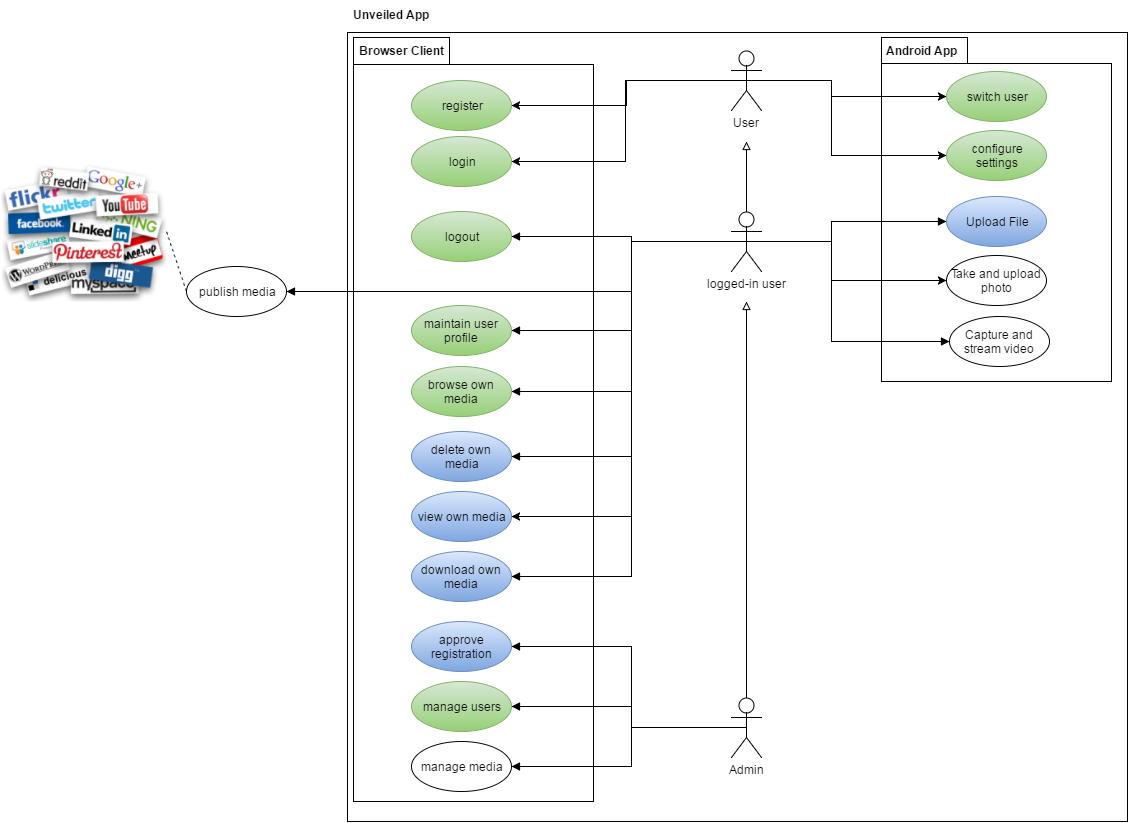

The diagram above was exported from draw.io. Its source (the exported page's mxGraphModel, read from the mxfile embedded in the PNG):
<mxGraphModel dx="2260" dy="780" grid="1" gridSize="10" guides="1" tooltips="1" connect="1" arrows="1" fold="1" page="1" pageScale="1" pageWidth="826" pageHeight="1169" background="#ffffff" math="0" shadow="0">
  <root>
    <mxCell id="6d18c2f3bb5ab2d2-0" />
    <mxCell id="6d18c2f3bb5ab2d2-1" parent="6d18c2f3bb5ab2d2-0" />
    <mxCell id="6d18c2f3bb5ab2d2-4" value="" style="html=1;" vertex="1" parent="6d18c2f3bb5ab2d2-1">
      <mxGeometry x="46" y="31" width="780" height="789" as="geometry" />
    </mxCell>
    <mxCell id="6d18c2f3bb5ab2d2-6" value="Unveiled App" style="text;html=1;align=center;fontStyle=1;verticalAlign=middle;spacingLeft=3;spacingRight=3;strokeColor=none;rotatable=0;points=[[0,0.5],[1,0.5]];portConstraint=eastwest;" vertex="1" parent="6d18c2f3bb5ab2d2-1">
      <mxGeometry x="40" width="100" height="26" as="geometry" />
    </mxCell>
    <mxCell id="6d18c2f3bb5ab2d2-7" value="User" style="shape=umlActor;verticalLabelPosition=bottom;verticalAlign=top;html=1;" vertex="1" parent="6d18c2f3bb5ab2d2-1">
      <mxGeometry x="430" y="49" width="30" height="60" as="geometry" />
    </mxCell>
    <mxCell id="6d18c2f3bb5ab2d2-8" value="Admin" style="shape=umlActor;verticalLabelPosition=bottom;verticalAlign=top;html=1;" vertex="1" parent="6d18c2f3bb5ab2d2-1">
      <mxGeometry x="430" y="696" width="30" height="60" as="geometry" />
    </mxCell>
    <mxCell id="6d18c2f3bb5ab2d2-13" value="" style="shape=folder;fontStyle=1;spacingTop=10;tabWidth=86;tabHeight=26;tabPosition=left;html=1;" vertex="1" parent="6d18c2f3bb5ab2d2-1">
      <mxGeometry x="580" y="36" width="230" height="344" as="geometry" />
    </mxCell>
    <mxCell id="6d18c2f3bb5ab2d2-15" value="Android App" style="text;html=1;align=center;fontStyle=1;verticalAlign=middle;spacingLeft=3;spacingRight=3;strokeColor=none;rotatable=0;points=[[0,0.5],[1,0.5]];portConstraint=eastwest;" vertex="1" parent="6d18c2f3bb5ab2d2-1">
      <mxGeometry x="580" y="36" width="80" height="26" as="geometry" />
    </mxCell>
    <mxCell id="6d18c2f3bb5ab2d2-22" style="edgeStyle=orthogonalEdgeStyle;rounded=0;html=1;exitX=0.5;exitY=0.5;exitPerimeter=0;entryX=0.5;entryY=0.5;entryPerimeter=0;endArrow=block;endFill=0;" edge="1" parent="6d18c2f3bb5ab2d2-1" source="6d18c2f3bb5ab2d2-8" target="6d18c2f3bb5ab2d2-8">
      <mxGeometry relative="1" as="geometry" />
    </mxCell>
    <mxCell id="6d18c2f3bb5ab2d2-25" value="switch user" style="ellipse;whiteSpace=wrap;html=1;plain-green" vertex="1" parent="6d18c2f3bb5ab2d2-1">
      <mxGeometry x="645" y="70" width="100" height="50" as="geometry" />
    </mxCell>
    <mxCell id="6d18c2f3bb5ab2d2-26" value="Take and upload photo" style="ellipse;whiteSpace=wrap;html=1;fillColor=#ffffff;strokeColor=#000000;" vertex="1" parent="6d18c2f3bb5ab2d2-1">
      <mxGeometry x="645" y="254" width="100" height="50" as="geometry" />
    </mxCell>
    <mxCell id="6d18c2f3bb5ab2d2-27" value="Capture and stream video" style="ellipse;whiteSpace=wrap;html=1;fillColor=#ffffff;strokeColor=#000000;" vertex="1" parent="6d18c2f3bb5ab2d2-1">
      <mxGeometry x="648" y="315" width="100" height="50" as="geometry" />
    </mxCell>
    <mxCell id="6d18c2f3bb5ab2d2-29" value="" style="shape=folder;fontStyle=1;spacingTop=10;tabWidth=96;tabHeight=27;tabPosition=left;html=1;" vertex="1" parent="6d18c2f3bb5ab2d2-1">
      <mxGeometry x="52" y="36" width="240" height="764" as="geometry" />
    </mxCell>
    <mxCell id="6d18c2f3bb5ab2d2-30" value="Browser Client" style="text;html=1;align=center;fontStyle=1;verticalAlign=middle;spacingLeft=3;spacingRight=3;strokeColor=none;rotatable=0;points=[[0,0.5],[1,0.5]];portConstraint=eastwest;" vertex="1" parent="6d18c2f3bb5ab2d2-1">
      <mxGeometry x="50" y="36" width="100" height="26" as="geometry" />
    </mxCell>
    <mxCell id="6d18c2f3bb5ab2d2-31" value="manage users" style="ellipse;whiteSpace=wrap;html=1;plain-green" vertex="1" parent="6d18c2f3bb5ab2d2-1">
      <mxGeometry x="110" y="680" width="100" height="50" as="geometry" />
    </mxCell>
    <mxCell id="6d18c2f3bb5ab2d2-33" style="edgeStyle=orthogonalEdgeStyle;rounded=0;html=1;exitX=0.5;exitY=0.5;exitPerimeter=0;entryX=0.5;entryY=0.5;entryPerimeter=0;endArrow=block;endFill=0;" edge="1" parent="6d18c2f3bb5ab2d2-1" source="6d18c2f3bb5ab2d2-7" target="6d18c2f3bb5ab2d2-7">
      <mxGeometry relative="1" as="geometry" />
    </mxCell>
    <mxCell id="6d18c2f3bb5ab2d2-36" value="Upload File" style="ellipse;whiteSpace=wrap;html=1;plain-blue" vertex="1" parent="6d18c2f3bb5ab2d2-1">
      <mxGeometry x="645" y="195" width="100" height="50" as="geometry" />
    </mxCell>
    <mxCell id="6d18c2f3bb5ab2d2-48" value="maintain user profile" style="ellipse;whiteSpace=wrap;html=1;plain-green" vertex="1" parent="6d18c2f3bb5ab2d2-1">
      <mxGeometry x="110" y="304" width="100" height="50" as="geometry" />
    </mxCell>
    <mxCell id="6d18c2f3bb5ab2d2-51" value="manage media" style="ellipse;whiteSpace=wrap;html=1;fillColor=#ffffff;strokeColor=#000000;" vertex="1" parent="6d18c2f3bb5ab2d2-1">
      <mxGeometry x="110" y="740" width="100" height="50" as="geometry" />
    </mxCell>
    <mxCell id="6d18c2f3bb5ab2d2-52" value="browse own media" style="ellipse;whiteSpace=wrap;html=1;plain-green" vertex="1" parent="6d18c2f3bb5ab2d2-1">
      <mxGeometry x="110" y="365" width="100" height="50" as="geometry" />
    </mxCell>
    <mxCell id="6d18c2f3bb5ab2d2-55" value="delete own &lt;br&gt;media" style="ellipse;whiteSpace=wrap;html=1;plain-blue" vertex="1" parent="6d18c2f3bb5ab2d2-1">
      <mxGeometry x="110" y="430" width="100" height="50" as="geometry" />
    </mxCell>
    <mxCell id="6d18c2f3bb5ab2d2-56" value="register" style="ellipse;whiteSpace=wrap;html=1;plain-green" vertex="1" parent="6d18c2f3bb5ab2d2-1">
      <mxGeometry x="110" y="79" width="100" height="50" as="geometry" />
    </mxCell>
    <mxCell id="6d18c2f3bb5ab2d2-57" value="logout" style="ellipse;whiteSpace=wrap;html=1;plain-green" vertex="1" parent="6d18c2f3bb5ab2d2-1">
      <mxGeometry x="110" y="210" width="100" height="50" as="geometry" />
    </mxCell>
    <mxCell id="6d18c2f3bb5ab2d2-58" value="download own media" style="ellipse;whiteSpace=wrap;html=1;plain-blue" vertex="1" parent="6d18c2f3bb5ab2d2-1">
      <mxGeometry x="110" y="550" width="100" height="50" as="geometry" />
    </mxCell>
    <mxCell id="6d18c2f3bb5ab2d2-64" value="logged-in user" style="shape=umlActor;verticalLabelPosition=bottom;verticalAlign=top;html=1;" vertex="1" parent="6d18c2f3bb5ab2d2-1">
      <mxGeometry x="430" y="210" width="30" height="60" as="geometry" />
    </mxCell>
    <mxCell id="6d18c2f3bb5ab2d2-73" style="edgeStyle=orthogonalEdgeStyle;rounded=0;html=1;exitX=0.5;exitY=0.5;exitPerimeter=0;entryX=0;entryY=0.5;endArrow=block;endFill=1;" edge="1" parent="6d18c2f3bb5ab2d2-1" source="6d18c2f3bb5ab2d2-64" target="6d18c2f3bb5ab2d2-27">
      <mxGeometry relative="1" as="geometry">
        <Array as="points">
          <mxPoint x="530" y="240" />
          <mxPoint x="530" y="340" />
        </Array>
      </mxGeometry>
    </mxCell>
    <mxCell id="6d18c2f3bb5ab2d2-74" style="edgeStyle=orthogonalEdgeStyle;rounded=0;html=1;exitX=0.5;exitY=0.5;exitPerimeter=0;entryX=0;entryY=0.5;endArrow=block;endFill=1;" edge="1" parent="6d18c2f3bb5ab2d2-1" source="6d18c2f3bb5ab2d2-64" target="6d18c2f3bb5ab2d2-36">
      <mxGeometry relative="1" as="geometry">
        <Array as="points">
          <mxPoint x="530" y="240" />
          <mxPoint x="530" y="220" />
        </Array>
      </mxGeometry>
    </mxCell>
    <mxCell id="7b03ddff843b62ee-0" style="edgeStyle=orthogonalEdgeStyle;rounded=0;html=1;exitX=0.5;exitY=0.5;exitPerimeter=0;entryX=0;entryY=0.5;" edge="1" parent="6d18c2f3bb5ab2d2-1" source="6d18c2f3bb5ab2d2-7" target="6d18c2f3bb5ab2d2-25">
      <mxGeometry relative="1" as="geometry">
        <Array as="points">
          <mxPoint x="530" y="79" />
          <mxPoint x="530" y="95" />
        </Array>
      </mxGeometry>
    </mxCell>
    <mxCell id="7b03ddff843b62ee-1" style="edgeStyle=orthogonalEdgeStyle;rounded=0;html=1;exitX=0.5;exitY=0.5;exitPerimeter=0;entryX=1;entryY=0.5;" edge="1" parent="6d18c2f3bb5ab2d2-1" source="6d18c2f3bb5ab2d2-7" target="6d18c2f3bb5ab2d2-56">
      <mxGeometry relative="1" as="geometry">
        <Array as="points">
          <mxPoint x="325" y="79" />
          <mxPoint x="325" y="104" />
        </Array>
      </mxGeometry>
    </mxCell>
    <mxCell id="7b03ddff843b62ee-2" style="edgeStyle=orthogonalEdgeStyle;rounded=0;html=1;exitX=0.5;exitY=0.5;exitPerimeter=0;entryX=0;entryY=0.5;" edge="1" parent="6d18c2f3bb5ab2d2-1" source="6d18c2f3bb5ab2d2-64" target="6d18c2f3bb5ab2d2-26">
      <mxGeometry relative="1" as="geometry">
        <Array as="points">
          <mxPoint x="530" y="240" />
          <mxPoint x="530" y="279" />
        </Array>
      </mxGeometry>
    </mxCell>
    <mxCell id="7b03ddff843b62ee-3" style="edgeStyle=orthogonalEdgeStyle;rounded=0;html=1;exitX=0.5;exitY=0;exitPerimeter=0;endArrow=block;endFill=0;" edge="1" parent="6d18c2f3bb5ab2d2-1" source="6d18c2f3bb5ab2d2-64">
      <mxGeometry relative="1" as="geometry">
        <mxPoint x="445" y="140" as="targetPoint" />
      </mxGeometry>
    </mxCell>
    <mxCell id="7b03ddff843b62ee-4" style="edgeStyle=orthogonalEdgeStyle;rounded=0;html=1;exitX=0.5;exitY=0;exitPerimeter=0;endArrow=block;endFill=0;" edge="1" parent="6d18c2f3bb5ab2d2-1" source="6d18c2f3bb5ab2d2-8">
      <mxGeometry relative="1" as="geometry">
        <mxPoint x="445" y="300" as="targetPoint" />
      </mxGeometry>
    </mxCell>
    <mxCell id="7b03ddff843b62ee-5" style="edgeStyle=orthogonalEdgeStyle;rounded=0;html=1;exitX=0.5;exitY=0.5;exitPerimeter=0;entryX=1;entryY=0.5;endArrow=block;endFill=1;" edge="1" parent="6d18c2f3bb5ab2d2-1" source="6d18c2f3bb5ab2d2-64" target="6d18c2f3bb5ab2d2-57">
      <mxGeometry relative="1" as="geometry">
        <Array as="points">
          <mxPoint x="330" y="240" />
          <mxPoint x="330" y="235" />
        </Array>
      </mxGeometry>
    </mxCell>
    <mxCell id="7b03ddff843b62ee-6" style="edgeStyle=orthogonalEdgeStyle;rounded=0;html=1;exitX=0.5;exitY=0.5;exitPerimeter=0;entryX=1;entryY=0.5;endArrow=block;endFill=1;" edge="1" parent="6d18c2f3bb5ab2d2-1" source="6d18c2f3bb5ab2d2-64" target="6d18c2f3bb5ab2d2-48">
      <mxGeometry relative="1" as="geometry">
        <Array as="points">
          <mxPoint x="330" y="240" />
          <mxPoint x="330" y="329" />
        </Array>
      </mxGeometry>
    </mxCell>
    <mxCell id="7b03ddff843b62ee-7" style="edgeStyle=orthogonalEdgeStyle;rounded=0;html=1;exitX=0.5;exitY=0.5;exitPerimeter=0;entryX=1;entryY=0.5;endArrow=block;endFill=1;" edge="1" parent="6d18c2f3bb5ab2d2-1" source="6d18c2f3bb5ab2d2-64" target="6d18c2f3bb5ab2d2-52">
      <mxGeometry relative="1" as="geometry">
        <Array as="points">
          <mxPoint x="330" y="240" />
          <mxPoint x="330" y="390" />
        </Array>
      </mxGeometry>
    </mxCell>
    <mxCell id="7b03ddff843b62ee-8" style="edgeStyle=orthogonalEdgeStyle;rounded=0;html=1;exitX=0.5;exitY=0.5;exitPerimeter=0;entryX=1;entryY=0.5;endArrow=block;endFill=1;" edge="1" parent="6d18c2f3bb5ab2d2-1" source="6d18c2f3bb5ab2d2-64" target="6d18c2f3bb5ab2d2-55">
      <mxGeometry relative="1" as="geometry">
        <Array as="points">
          <mxPoint x="330" y="240" />
          <mxPoint x="330" y="455" />
        </Array>
      </mxGeometry>
    </mxCell>
    <mxCell id="7b03ddff843b62ee-9" style="edgeStyle=orthogonalEdgeStyle;rounded=0;html=1;exitX=0.5;exitY=0.5;exitPerimeter=0;entryX=1;entryY=0.5;endArrow=block;endFill=1;" edge="1" parent="6d18c2f3bb5ab2d2-1" source="6d18c2f3bb5ab2d2-64" target="6d18c2f3bb5ab2d2-58">
      <mxGeometry relative="1" as="geometry">
        <Array as="points">
          <mxPoint x="330" y="240" />
          <mxPoint x="330" y="575" />
        </Array>
      </mxGeometry>
    </mxCell>
    <mxCell id="7b03ddff843b62ee-10" style="edgeStyle=orthogonalEdgeStyle;rounded=0;html=1;exitX=0.5;exitY=0.5;exitPerimeter=0;entryX=1;entryY=0.5;endArrow=block;endFill=1;" edge="1" parent="6d18c2f3bb5ab2d2-1" source="6d18c2f3bb5ab2d2-8" target="6d18c2f3bb5ab2d2-31">
      <mxGeometry relative="1" as="geometry">
        <Array as="points">
          <mxPoint x="330" y="726" />
          <mxPoint x="330" y="705" />
        </Array>
      </mxGeometry>
    </mxCell>
    <mxCell id="7b03ddff843b62ee-11" style="edgeStyle=orthogonalEdgeStyle;rounded=0;html=1;exitX=0.5;exitY=0.5;exitPerimeter=0;entryX=1;entryY=0.5;endArrow=block;endFill=1;" edge="1" parent="6d18c2f3bb5ab2d2-1" source="6d18c2f3bb5ab2d2-8" target="6d18c2f3bb5ab2d2-51">
      <mxGeometry relative="1" as="geometry">
        <Array as="points">
          <mxPoint x="330" y="726" />
          <mxPoint x="330" y="765" />
        </Array>
      </mxGeometry>
    </mxCell>
    <mxCell id="7b03ddff843b62ee-12" value="publish media" style="ellipse;whiteSpace=wrap;html=1;fillColor=#ffffff;strokeColor=#000000;" vertex="1" parent="6d18c2f3bb5ab2d2-1">
      <mxGeometry x="-115" y="265" width="100" height="50" as="geometry" />
    </mxCell>
    <mxCell id="7b03ddff843b62ee-13" value="" style="shape=image;verticalLabelPosition=bottom;labelBackgroundColor=#ffffff;verticalAlign=top;aspect=fixed;image=https://socwork.wisc.edu/files/social-media-logos_15773.png;" vertex="1" parent="6d18c2f3bb5ab2d2-1">
      <mxGeometry x="-300" y="160" width="165" height="140" as="geometry" />
    </mxCell>
    <mxCell id="7b03ddff843b62ee-14" style="edgeStyle=orthogonalEdgeStyle;rounded=0;html=1;exitX=0.5;exitY=0.5;exitPerimeter=0;entryX=1;entryY=0.5;endArrow=block;endFill=1;" edge="1" parent="6d18c2f3bb5ab2d2-1" source="6d18c2f3bb5ab2d2-64" target="7b03ddff843b62ee-12">
      <mxGeometry relative="1" as="geometry">
        <Array as="points">
          <mxPoint x="330" y="240" />
          <mxPoint x="330" y="290" />
        </Array>
      </mxGeometry>
    </mxCell>
    <mxCell id="7b03ddff843b62ee-15" style="rounded=0;html=1;exitX=0;exitY=0.5;entryX=1;entryY=0.5;endArrow=none;endFill=0;dashed=1;" edge="1" parent="6d18c2f3bb5ab2d2-1" source="7b03ddff843b62ee-12" target="7b03ddff843b62ee-13">
      <mxGeometry relative="1" as="geometry" />
    </mxCell>
    <mxCell id="3bf604d8238171-1" value="configure&lt;br&gt;settings" style="ellipse;whiteSpace=wrap;html=1;plain-green" vertex="1" parent="6d18c2f3bb5ab2d2-1">
      <mxGeometry x="645" y="129" width="100" height="50" as="geometry" />
    </mxCell>
    <mxCell id="3bf604d8238171-2" style="edgeStyle=orthogonalEdgeStyle;rounded=0;html=1;exitX=0.5;exitY=0.5;exitPerimeter=0;entryX=0;entryY=0.5;" edge="1" parent="6d18c2f3bb5ab2d2-1" source="6d18c2f3bb5ab2d2-7" target="3bf604d8238171-1">
      <mxGeometry relative="1" as="geometry">
        <Array as="points">
          <mxPoint x="530" y="79" />
          <mxPoint x="530" y="154" />
        </Array>
        <mxPoint x="645" y="332" as="targetPoint" />
      </mxGeometry>
    </mxCell>
    <mxCell id="5fed272605c92726-2" value="approve registration" style="ellipse;whiteSpace=wrap;html=1;plain-blue" vertex="1" parent="6d18c2f3bb5ab2d2-1">
      <mxGeometry x="110" y="620" width="100" height="50" as="geometry" />
    </mxCell>
    <mxCell id="7f153bbf556d6b82-1" value="login" style="ellipse;whiteSpace=wrap;html=1;plain-green" vertex="1" parent="6d18c2f3bb5ab2d2-1">
      <mxGeometry x="110" y="135" width="100" height="50" as="geometry" />
    </mxCell>
    <mxCell id="7f153bbf556d6b82-2" style="edgeStyle=orthogonalEdgeStyle;rounded=0;html=1;exitX=0.5;exitY=0.5;exitPerimeter=0;entryX=1;entryY=0.5;" edge="1" parent="6d18c2f3bb5ab2d2-1" source="6d18c2f3bb5ab2d2-7" target="7f153bbf556d6b82-1">
      <mxGeometry x="229" y="89" as="geometry">
        <mxPoint x="455" y="89" as="sourcePoint" />
        <mxPoint x="229" y="119" as="targetPoint" />
        <Array as="points">
          <mxPoint x="324" y="79" />
          <mxPoint x="324" y="160" />
        </Array>
      </mxGeometry>
    </mxCell>
    <mxCell id="7f153bbf556d6b82-3" value="view own media" style="ellipse;whiteSpace=wrap;html=1;plain-blue" vertex="1" parent="6d18c2f3bb5ab2d2-1">
      <mxGeometry x="110" y="490" width="100" height="50" as="geometry" />
    </mxCell>
    <mxCell id="7f153bbf556d6b82-6" value="" style="edgeStyle=orthogonalEdgeStyle;rounded=0;html=1;startArrow=classic;startFill=1;endArrow=none;endFill=0;entryX=0.5;entryY=0.5;entryPerimeter=0;exitX=1;exitY=0.5;" edge="1" parent="6d18c2f3bb5ab2d2-1" source="7f153bbf556d6b82-3" target="6d18c2f3bb5ab2d2-64">
      <mxGeometry relative="1" as="geometry">
        <mxPoint x="720" y="610" as="sourcePoint" />
        <mxPoint x="605" y="610" as="targetPoint" />
        <Array as="points">
          <mxPoint x="330" y="515" />
          <mxPoint x="330" y="240" />
        </Array>
      </mxGeometry>
    </mxCell>
    <mxCell id="7f153bbf556d6b82-8" style="edgeStyle=orthogonalEdgeStyle;rounded=0;html=1;exitX=0.5;exitY=0.5;exitPerimeter=0;entryX=1;entryY=0.5;endArrow=block;endFill=1;" edge="1" parent="6d18c2f3bb5ab2d2-1" source="6d18c2f3bb5ab2d2-8" target="5fed272605c92726-2">
      <mxGeometry x="220" y="736" as="geometry">
        <Array as="points">
          <mxPoint x="330" y="726" />
          <mxPoint x="330" y="645" />
        </Array>
        <mxPoint x="455" y="736" as="sourcePoint" />
        <mxPoint x="220" y="775" as="targetPoint" />
      </mxGeometry>
    </mxCell>
  </root>
</mxGraphModel>